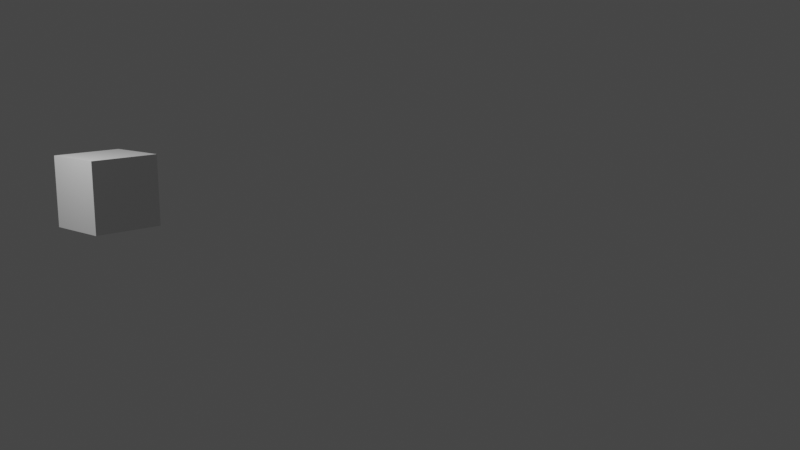 # Source: untitled.blend  (saved by Blender 3.5.10; exported with 4.5.12 LTS)
import bpy
from mathutils import Matrix  # noqa: F401  (used for matrix-valued properties, if any)

bpy.ops.wm.read_factory_settings(use_empty=True)
scene = bpy.context.scene
scene.name = 'Scene'

# ---- collections
col_collection = bpy.data.collections.new('Collection'); scene.collection.children.link(col_collection)
col_cylindercollection = bpy.data.collections.new('CylinderCollection'); col_collection.children.link(col_cylindercollection)

# ---- materials (node trees are filled in below, after node groups)
mat_material = bpy.data.materials.new('Material')
mat_material.alpha_threshold = 0.0
mat_material.use_transparent_shadow = False
mat_material.roughness = 0.5
mat_material.line_color = (0.0, 0.0, 0.0, 1.0)

# ---- material node trees
mat_material.use_nodes = True; mat_material.node_tree.nodes.clear()
_N = mat_material.node_tree.nodes; _L = mat_material.node_tree.links
n0 = _N.new('ShaderNodeOutputMaterial'); n0.name = 'Material Output'; n0.location = (300, 300)
n1 = _N.new('ShaderNodeBsdfPrincipled'); n1.name = 'Principled BSDF'; n1.location = (10, 300)
n1.distribution = 'GGX'
n1.subsurface_method = 'RANDOM_WALK_SKIN'
n1.inputs[3].default_value = 1.45
n1.inputs[27].default_value = (0.0, 0.0, 0.0, 1.0)
n1.inputs[28].default_value = 1.0
_L.new(n1.outputs[0], n0.inputs[0])
n0.is_active_output = True

# ---- world
world_world = bpy.data.worlds.new('World'); scene.world = world_world
world_world.use_nodes = True; world_world.node_tree.nodes.clear()
_N = world_world.node_tree.nodes; _L = world_world.node_tree.links
n0 = _N.new('ShaderNodeOutputWorld'); n0.name = 'World Output'; n0.location = (300, 300)
n1 = _N.new('ShaderNodeBackground'); n1.name = 'Background'; n1.location = (10, 300)
n1.inputs[0].default_value = (0.05088, 0.05088, 0.05088, 1.0)
_L.new(n1.outputs[0], n0.inputs[0])
n0.is_active_output = True
world_world.color = (0.05088, 0.05088, 0.05088)
world_world.use_sun_shadow = False
world_world.sun_shadow_jitter_overblur = 0.0

# ---- cameras
cam_camera = bpy.data.cameras.new('Camera')
cam_camera.clip_end = 100.0
cam_camera.ortho_scale = 7.314

# ---- lights
light_light = bpy.data.lights.new('Light', 'POINT')
light_light.transmission_factor = 0.0
light_light.energy = 1000.0
light_light.shadow_soft_size = 0.1
light_light.shadow_maximum_resolution = 0.006
light_light.use_absolute_resolution = True

# ---- meshes
me_cube = bpy.data.meshes.new('Cube')
me_cube.from_pydata([(1.0, 1.0, 1.0), (1.0, 1.0, -1.0), (1.0, -1.0, 1.0), (1.0, -1.0, -1.0), (-1.0, 1.0, 1.0), (-1.0, 1.0, -1.0), (-1.0, -1.0, 1.0), (-1.0, -1.0, -1.0)], [], [(0, 4, 6, 2), (3, 2, 6, 7), (7, 6, 4, 5), (5, 1, 3, 7), (1, 0, 2, 3), (5, 4, 0, 1)])
_uv = me_cube.uv_layers.new(name='UVMap')
_uv.uv.foreach_set('vector', [0.625, 0.5, 0.875, 0.5, 0.875, 0.75, 0.625, 0.75, 0.375, 0.75, 0.625, 0.75, 0.625, 1.0, 0.375, 1.0, 0.375, 0.0, 0.625, 0.0, 0.625, 0.25, 0.375, 0.25, 0.125, 0.5, 0.375, 0.5, 0.375, 0.75, 0.125, 0.75, 0.375, 0.5, 0.625, 0.5, 0.625, 0.75, 0.375, 0.75, 0.375, 0.25, 0.625, 0.25, 0.625, 0.5, 0.375, 0.5])
me_cube.materials.append(mat_material)
me_cube.use_mirror_vertex_groups = False
me_cube.update()
me_cylinder = bpy.data.meshes.new('Cylinder')
me_cylinder.from_pydata([(0.0, 1.0, -1.0), (0.0, 1.0, 1.0), (0.1951, 0.9808, -1.0), (0.1951, 0.9808, 1.0), (0.3827, 0.9239, -1.0), (0.3827, 0.9239, 1.0), (0.5556, 0.8315, -1.0), (0.5556, 0.8315, 1.0), (0.7071, 0.7071, -1.0), (0.7071, 0.7071, 1.0), (0.8315, 0.5556, -1.0), (0.8315, 0.5556, 1.0), (0.9239, 0.3827, -1.0), (0.9239, 0.3827, 1.0), (0.9808, 0.1951, -1.0), (0.9808, 0.1951, 1.0), (1.0, 0.0, -1.0), (1.0, 0.0, 1.0), (0.9808, -0.1951, -1.0), (0.9808, -0.1951, 1.0), (0.9239, -0.3827, -1.0), (0.9239, -0.3827, 1.0), (0.8315, -0.5556, -1.0), (0.8315, -0.5556, 1.0), (0.7071, -0.7071, -1.0), (0.7071, -0.7071, 1.0), (0.5556, -0.8315, -1.0), (0.5556, -0.8315, 1.0), (0.3827, -0.9239, -1.0), (0.3827, -0.9239, 1.0), (0.1951, -0.9808, -1.0), (0.1951, -0.9808, 1.0), (0.0, -1.0, -1.0), (0.0, -1.0, 1.0), (-0.1951, -0.9808, -1.0), (-0.1951, -0.9808, 1.0), (-0.3827, -0.9239, -1.0), (-0.3827, -0.9239, 1.0), (-0.5556, -0.8315, -1.0), (-0.5556, -0.8315, 1.0), (-0.7071, -0.7071, -1.0), (-0.7071, -0.7071, 1.0), (-0.8315, -0.5556, -1.0), (-0.8315, -0.5556, 1.0), (-0.9239, -0.3827, -1.0), (-0.9239, -0.3827, 1.0), (-0.9808, -0.1951, -1.0), (-0.9808, -0.1951, 1.0), (-1.0, 0.0, -1.0), (-1.0, 0.0, 1.0), (-0.9808, 0.1951, -1.0), (-0.9808, 0.1951, 1.0), (-0.9239, 0.3827, -1.0), (-0.9239, 0.3827, 1.0), (-0.8315, 0.5556, -1.0), (-0.8315, 0.5556, 1.0), (-0.7071, 0.7071, -1.0), (-0.7071, 0.7071, 1.0), (-0.5556, 0.8315, -1.0), (-0.5556, 0.8315, 1.0), (-0.3827, 0.9239, -1.0), (-0.3827, 0.9239, 1.0), (-0.1951, 0.9808, -1.0), (-0.1951, 0.9808, 1.0)], [], [(0, 1, 3, 2), (2, 3, 5, 4), (4, 5, 7, 6), (6, 7, 9, 8), (8, 9, 11, 10), (10, 11, 13, 12), (12, 13, 15, 14), (14, 15, 17, 16), (16, 17, 19, 18), (18, 19, 21, 20), (20, 21, 23, 22), (22, 23, 25, 24), (24, 25, 27, 26), (26, 27, 29, 28), (28, 29, 31, 30), (30, 31, 33, 32), (32, 33, 35, 34), (34, 35, 37, 36), (36, 37, 39, 38), (38, 39, 41, 40), (40, 41, 43, 42), (42, 43, 45, 44), (44, 45, 47, 46), (46, 47, 49, 48), (48, 49, 51, 50), (50, 51, 53, 52), (52, 53, 55, 54), (54, 55, 57, 56), (56, 57, 59, 58), (58, 59, 61, 60), (3, 1, 63, 61, 59, 57, 55, 53, 51, 49, 47, 45, 43, 41, 39, 37, 35, 33, 31, 29, 27, 25, 23, 21, 19, 17, 15, 13, 11, 9, 7, 5), (60, 61, 63, 62), (62, 63, 1, 0), (0, 2, 4, 6, 8, 10, 12, 14, 16, 18, 20, 22, 24, 26, 28, 30, 32, 34, 36, 38, 40, 42, 44, 46, 48, 50, 52, 54, 56, 58, 60, 62)])
_uv = me_cylinder.uv_layers.new(name='UVMap')
_uv.uv.foreach_set('vector', [1.0, 0.5, 1.0, 1.0, 0.9688, 1.0, 0.9688, 0.5, 0.9688, 0.5, 0.9688, 1.0, 0.9375, 1.0, 0.9375, 0.5, 0.9375, 0.5, 0.9375, 1.0, 0.9062, 1.0, 0.9062, 0.5, 0.9062, 0.5, 0.9062, 1.0, 0.875, 1.0, 0.875, 0.5, 0.875, 0.5, 0.875, 1.0, 0.8438, 1.0, 0.8438, 0.5, 0.8438, 0.5, 0.8438, 1.0, 0.8125, 1.0, 0.8125, 0.5, 0.8125, 0.5, 0.8125, 1.0, 0.7812, 1.0, 0.7812, 0.5, 0.7812, 0.5, 0.7812, 1.0, 0.75, 1.0, 0.75, 0.5, 0.75, 0.5, 0.75, 1.0, 0.7188, 1.0, 0.7188, 0.5, 0.7188, 0.5, 0.7188, 1.0, 0.6875, 1.0, 0.6875, 0.5, 0.6875, 0.5, 0.6875, 1.0, 0.6562, 1.0, 0.6562, 0.5, 0.6562, 0.5, 0.6562, 1.0, 0.625, 1.0, 0.625, 0.5, 0.625, 0.5, 0.625, 1.0, 0.5938, 1.0, 0.5938, 0.5, 0.5938, 0.5, 0.5938, 1.0, 0.5625, 1.0, 0.5625, 0.5, 0.5625, 0.5, 0.5625, 1.0, 0.5312, 1.0, 0.5312, 0.5, 0.5312, 0.5, 0.5312, 1.0, 0.5, 1.0, 0.5, 0.5, 0.5, 0.5, 0.5, 1.0, 0.4688, 1.0, 0.4688, 0.5, 0.4688, 0.5, 0.4688, 1.0, 0.4375, 1.0, 0.4375, 0.5, 0.4375, 0.5, 0.4375, 1.0, 0.4062, 1.0, 0.4062, 0.5, 0.4062, 0.5, 0.4062, 1.0, 0.375, 1.0, 0.375, 0.5, 0.375, 0.5, 0.375, 1.0, 0.3438, 1.0, 0.3438, 0.5, 0.3438, 0.5, 0.3438, 1.0, 0.3125, 1.0, 0.3125, 0.5, 0.3125, 0.5, 0.3125, 1.0, 0.2812, 1.0, 0.2812, 0.5, 0.2812, 0.5, 0.2812, 1.0, 0.25, 1.0, 0.25, 0.5, 0.25, 0.5, 0.25, 1.0, 0.2188, 1.0, 0.2188, 0.5, 0.2188, 0.5, 0.2188, 1.0, 0.1875, 1.0, 0.1875, 0.5, 0.1875, 0.5, 0.1875, 1.0, 0.1562, 1.0, 0.1562, 0.5, 0.1562, 0.5, 0.1562, 1.0, 0.125, 1.0, 0.125, 0.5, 0.125, 0.5, 0.125, 1.0, 0.09375, 1.0, 0.09375, 0.5, 0.09375, 0.5, 0.09375, 1.0, 0.0625, 1.0, 0.0625, 0.5, 0.2968, 0.4854, 0.25, 0.49, 0.2032, 0.4854, 0.1582, 0.4717, 0.1167, 0.4496, 0.08029, 0.4197, 0.05045, 0.3833, 0.02827, 0.3418, 0.01461, 0.2968, 0.01, 0.25, 0.01461, 0.2032, 0.02827, 0.1582, 0.05045, 0.1167, 0.08029, 0.08029, 0.1167, 0.05045, 0.1582, 0.02827, 0.2032, 0.01461, 0.25, 0.01, 0.2968, 0.01461, 0.3418, 0.02827, 0.3833, 0.05045, 0.4197, 0.08029, 0.4496, 0.1167, 0.4717, 0.1582, 0.4854, 0.2032, 0.49, 0.25, 0.4854, 0.2968, 0.4717, 0.3418, 0.4496, 0.3833, 0.4197, 0.4197, 0.3833, 0.4496, 0.3418, 0.4717, 0.0625, 0.5, 0.0625, 1.0, 0.03125, 1.0, 0.03125, 0.5, 0.03125, 0.5, 0.03125, 1.0, 0.0, 1.0, 0.0, 0.5, 0.75, 0.49, 0.7968, 0.4854, 0.8418, 0.4717, 0.8833, 0.4496, 0.9197, 0.4197, 0.9496, 0.3833, 0.9717, 0.3418, 0.9854, 0.2968, 0.99, 0.25, 0.9854, 0.2032, 0.9717, 0.1582, 0.9496, 0.1167, 0.9197, 0.08029, 0.8833, 0.05045, 0.8418, 0.02827, 0.7968, 0.01461, 0.75, 0.01, 0.7032, 0.01461, 0.6582, 0.02827, 0.6167, 0.05045, 0.5803, 0.08029, 0.5504, 0.1167, 0.5283, 0.1582, 0.5146, 0.2032, 0.51, 0.25, 0.5146, 0.2968, 0.5283, 0.3418, 0.5504, 0.3833, 0.5803, 0.4197, 0.6167, 0.4496, 0.6582, 0.4717, 0.7032, 0.4854])
me_cylinder.update()

# ---- objects
ob_cube = bpy.data.objects.new('Cube', me_cube)
ob_light = bpy.data.objects.new('Light', light_light)
ob_camera = bpy.data.objects.new('Camera', cam_camera)
ob_cylinder = bpy.data.objects.new('Cylinder', me_cylinder)

# ---- transforms, parenting, visibility, modifiers, constraints
ob_cube.location = (0.0, 0.0, 1.0)
ob_cube.lock_rotations_4d = False
ob_cube.empty_display_type = 'ARROWS'
ob_cube.lineart.crease_threshold = 0.0
ob_light.location = (4.076, 1.005, 5.904)
ob_light.rotation_euler = (0.6503, 0.05522, 1.866)
ob_light.lock_rotations_4d = False
ob_light.empty_display_type = 'ARROWS'
ob_light.color = (0.0, 0.0, 0.0, 0.0)
ob_light.lineart.crease_threshold = 0.0
ob_camera.location = (15.62, 27.31, 5.538)
ob_camera.rotation_euler = (1.388, 0.01449, 2.36)
ob_camera.lock_rotations_4d = False
ob_camera.empty_display_type = 'ARROWS'
ob_camera.color = (0.0, 0.0, 0.0, 0.0)
ob_camera.display_type = 'WIRE'
ob_camera.lineart.crease_threshold = 0.0
ob_cylinder.location = (0.0, 23.25, 1.0)
ob_cylinder.rotation_euler = (1.571, -0.0, 0.0)
ob_cylinder.scale = (0.1, 0.0856, 2.777)

# ---- collection membership
col_collection.objects.link(ob_cube)
col_collection.objects.link(ob_light)
col_collection.objects.link(ob_camera)
col_cylindercollection.objects.link(ob_cylinder)

# ---- scene / render settings (as saved in the file)
scene.camera = ob_camera
scene.frame_start = 1; scene.frame_end = 250; scene.frame_set(161)
scene.render.engine = 'BLENDER_EEVEE_NEXT'
scene.cycles.sampling_pattern = 'TABULATED_SOBOL'
scene.view_settings.view_transform = 'Filmic'
bpy.context.view_layer.update()
